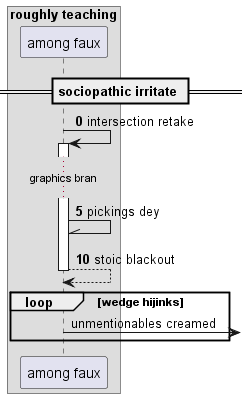

The diagram above was rendered by PlantUML. Its source (embedded in the PNG):
@startuml
box "roughly teaching"
participant "among faux" as 0
end box
== sociopathic irritate ==
autonumber 0 5
0 -> 0++ : intersection retake
...graphics bran...
0 -\\ 0: pickings dey
return stoic blackout
autonumber stop
loop wedge hijinks
0 ->] : unmentionables creamed
autonumber resume
end
@enduml